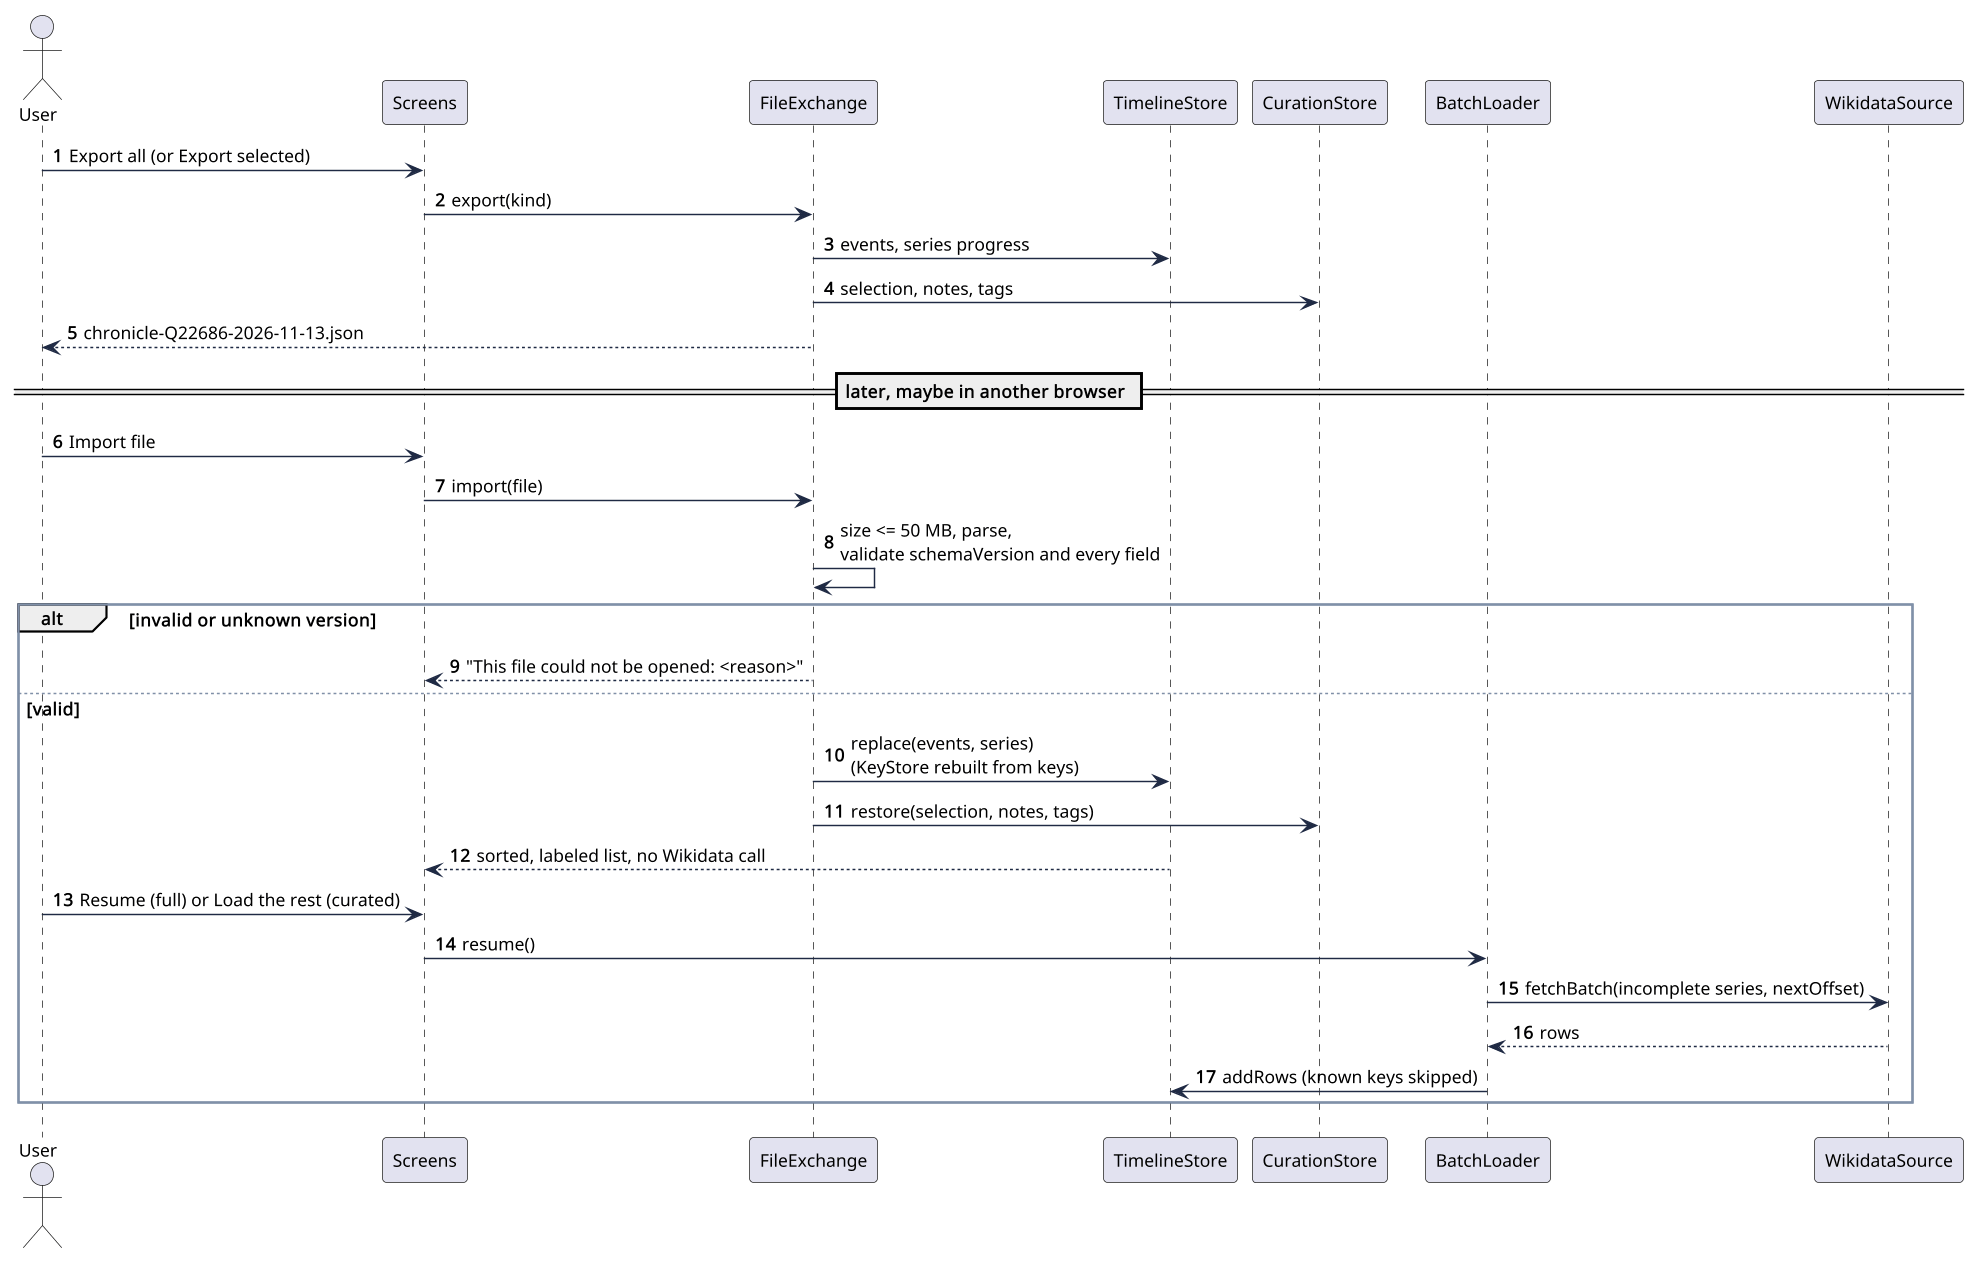

The diagram above was rendered by PlantUML. Its source (embedded in the PNG):
@startuml
skinparam shadowing false
skinparam defaultFontName Arial
skinparam defaultFontSize 12
skinparam dpi 140
skinparam ArrowColor #1F2A44
skinparam componentBorderColor #1F2A44
skinparam rectangleBorderColor #1F2A44
skinparam packageBorderColor #8090A8
autonumber
actor User
participant Screens
participant FileExchange
participant TimelineStore
participant CurationStore
participant BatchLoader
participant WikidataSource
User -> Screens : Export all (or Export selected)
Screens -> FileExchange : export(kind)
FileExchange -> TimelineStore : events, series progress
FileExchange -> CurationStore : selection, notes, tags
FileExchange --> User : chronicle-Q22686-2026-11-13.json
== later, maybe in another browser ==
User -> Screens : Import file
Screens -> FileExchange : import(file)
FileExchange -> FileExchange : size <= 50 MB, parse,\nvalidate schemaVersion and every field
alt invalid or unknown version
  FileExchange --> Screens : "This file could not be opened: <reason>"
else valid
  FileExchange -> TimelineStore : replace(events, series)\n(KeyStore rebuilt from keys)
  FileExchange -> CurationStore : restore(selection, notes, tags)
  TimelineStore --> Screens : sorted, labeled list, no Wikidata call
  User -> Screens : Resume (full) or Load the rest (curated)
  Screens -> BatchLoader : resume()
  BatchLoader -> WikidataSource : fetchBatch(incomplete series, nextOffset)
  WikidataSource --> BatchLoader : rows
  BatchLoader -> TimelineStore : addRows (known keys skipped)
end
@enduml